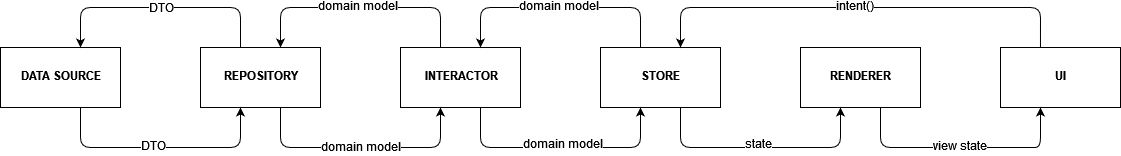

The diagram above was exported from draw.io. Its source (the exported page's mxGraphModel, read from the mxfile embedded in the PNG):
<mxGraphModel dx="1024" dy="461" grid="1" gridSize="10" guides="1" tooltips="1" connect="1" arrows="1" fold="1" page="1" pageScale="1" pageWidth="600" pageHeight="300" math="0" shadow="0">
  <root>
    <mxCell id="0" />
    <mxCell id="1" parent="0" />
    <mxCell id="75WqJon6w-ul-Slg683x-3" value="&lt;b&gt;DATA SOURCE&lt;br&gt;&lt;/b&gt;" style="rounded=0;whiteSpace=wrap;html=1;" vertex="1" parent="1">
      <mxGeometry x="40" y="120" width="120" height="60" as="geometry" />
    </mxCell>
    <mxCell id="75WqJon6w-ul-Slg683x-5" value="&lt;b&gt;INTERACTOR&lt;/b&gt;" style="rounded=0;whiteSpace=wrap;html=1;" vertex="1" parent="1">
      <mxGeometry x="440" y="120" width="120" height="60" as="geometry" />
    </mxCell>
    <mxCell id="75WqJon6w-ul-Slg683x-6" value="&lt;b&gt;STORE&lt;/b&gt;" style="rounded=0;whiteSpace=wrap;html=1;" vertex="1" parent="1">
      <mxGeometry x="640" y="120" width="120" height="60" as="geometry" />
    </mxCell>
    <mxCell id="75WqJon6w-ul-Slg683x-7" value="&lt;b&gt;RENDERER&lt;/b&gt;" style="rounded=0;whiteSpace=wrap;html=1;" vertex="1" parent="1">
      <mxGeometry x="840" y="120" width="120" height="60" as="geometry" />
    </mxCell>
    <mxCell id="75WqJon6w-ul-Slg683x-8" value="&lt;b&gt;UI&lt;/b&gt;" style="rounded=0;whiteSpace=wrap;html=1;" vertex="1" parent="1">
      <mxGeometry x="1040" y="120" width="120" height="60" as="geometry" />
    </mxCell>
    <mxCell id="75WqJon6w-ul-Slg683x-23" value="" style="endArrow=classic;html=1;exitX=0.333;exitY=0;exitDx=0;exitDy=0;exitPerimeter=0;" edge="1" parent="1" source="75WqJon6w-ul-Slg683x-8">
      <mxGeometry width="50" height="50" relative="1" as="geometry">
        <mxPoint x="880" y="120" as="sourcePoint" />
        <mxPoint x="720" y="120" as="targetPoint" />
        <Array as="points">
          <mxPoint x="1080" y="80" />
          <mxPoint x="780" y="80" />
          <mxPoint x="720" y="80" />
        </Array>
      </mxGeometry>
    </mxCell>
    <mxCell id="75WqJon6w-ul-Slg683x-35" value="&lt;div&gt;intent()&lt;/div&gt;" style="text;html=1;resizable=0;points=[];align=center;verticalAlign=middle;labelBackgroundColor=#ffffff;" vertex="1" connectable="0" parent="75WqJon6w-ul-Slg683x-23">
      <mxGeometry x="0.0273" relative="1" as="geometry">
        <mxPoint as="offset" />
      </mxGeometry>
    </mxCell>
    <mxCell id="75WqJon6w-ul-Slg683x-24" value="" style="endArrow=classic;html=1;" edge="1" parent="1">
      <mxGeometry width="50" height="50" relative="1" as="geometry">
        <mxPoint x="680" y="120" as="sourcePoint" />
        <mxPoint x="520" y="120" as="targetPoint" />
        <Array as="points">
          <mxPoint x="680" y="80" />
          <mxPoint x="580" y="80" />
          <mxPoint x="520" y="80" />
        </Array>
      </mxGeometry>
    </mxCell>
    <mxCell id="75WqJon6w-ul-Slg683x-36" value="&lt;div&gt;domain model&lt;/div&gt;" style="text;html=1;resizable=0;points=[];align=center;verticalAlign=middle;labelBackgroundColor=#ffffff;" vertex="1" connectable="0" parent="75WqJon6w-ul-Slg683x-24">
      <mxGeometry x="0.0389" relative="1" as="geometry">
        <mxPoint as="offset" />
      </mxGeometry>
    </mxCell>
    <mxCell id="75WqJon6w-ul-Slg683x-25" value="" style="endArrow=classic;html=1;" edge="1" parent="1">
      <mxGeometry width="50" height="50" relative="1" as="geometry">
        <mxPoint x="480" y="120" as="sourcePoint" />
        <mxPoint x="320" y="120" as="targetPoint" />
        <Array as="points">
          <mxPoint x="480" y="80" />
          <mxPoint x="380" y="80" />
          <mxPoint x="320" y="80" />
        </Array>
      </mxGeometry>
    </mxCell>
    <mxCell id="75WqJon6w-ul-Slg683x-37" value="&lt;div&gt;domain model&lt;/div&gt;" style="text;html=1;resizable=0;points=[];align=center;verticalAlign=middle;labelBackgroundColor=#ffffff;" vertex="1" connectable="0" parent="75WqJon6w-ul-Slg683x-25">
      <mxGeometry x="0.0444" relative="1" as="geometry">
        <mxPoint as="offset" />
      </mxGeometry>
    </mxCell>
    <mxCell id="75WqJon6w-ul-Slg683x-28" value="" style="endArrow=classic;html=1;" edge="1" parent="1">
      <mxGeometry width="50" height="50" relative="1" as="geometry">
        <mxPoint x="320" y="180" as="sourcePoint" />
        <mxPoint x="480" y="180" as="targetPoint" />
        <Array as="points">
          <mxPoint x="320" y="220" />
          <mxPoint x="410" y="220" />
          <mxPoint x="480" y="220" />
        </Array>
      </mxGeometry>
    </mxCell>
    <mxCell id="75WqJon6w-ul-Slg683x-41" value="domain model" style="text;html=1;resizable=0;points=[];align=center;verticalAlign=middle;labelBackgroundColor=#ffffff;" vertex="1" connectable="0" parent="75WqJon6w-ul-Slg683x-28">
      <mxGeometry x="-0.0222" y="-1" relative="1" as="geometry">
        <mxPoint as="offset" />
      </mxGeometry>
    </mxCell>
    <mxCell id="75WqJon6w-ul-Slg683x-29" value="&lt;b&gt;REPOSITORY&lt;/b&gt;" style="rounded=0;whiteSpace=wrap;html=1;" vertex="1" parent="1">
      <mxGeometry x="240" y="120" width="120" height="60" as="geometry" />
    </mxCell>
    <mxCell id="75WqJon6w-ul-Slg683x-30" value="" style="endArrow=classic;html=1;" edge="1" parent="1">
      <mxGeometry width="50" height="50" relative="1" as="geometry">
        <mxPoint x="280" y="120" as="sourcePoint" />
        <mxPoint x="120" y="120" as="targetPoint" />
        <Array as="points">
          <mxPoint x="280" y="80" />
          <mxPoint x="180" y="80" />
          <mxPoint x="120" y="80" />
        </Array>
      </mxGeometry>
    </mxCell>
    <mxCell id="75WqJon6w-ul-Slg683x-39" value="&lt;div&gt;DTO&lt;/div&gt;" style="text;html=1;resizable=0;points=[];align=center;verticalAlign=middle;labelBackgroundColor=#ffffff;" vertex="1" connectable="0" parent="75WqJon6w-ul-Slg683x-30">
      <mxGeometry x="-0.0167" y="2" relative="1" as="geometry">
        <mxPoint as="offset" />
      </mxGeometry>
    </mxCell>
    <mxCell id="75WqJon6w-ul-Slg683x-31" value="" style="endArrow=classic;html=1;" edge="1" parent="1">
      <mxGeometry width="50" height="50" relative="1" as="geometry">
        <mxPoint x="120" y="180" as="sourcePoint" />
        <mxPoint x="280" y="180" as="targetPoint" />
        <Array as="points">
          <mxPoint x="120" y="220" />
          <mxPoint x="210" y="220" />
          <mxPoint x="280" y="220" />
        </Array>
      </mxGeometry>
    </mxCell>
    <mxCell id="75WqJon6w-ul-Slg683x-40" value="&lt;div&gt;DTO&lt;/div&gt;" style="text;html=1;resizable=0;points=[];align=center;verticalAlign=middle;labelBackgroundColor=#ffffff;" vertex="1" connectable="0" parent="75WqJon6w-ul-Slg683x-31">
      <mxGeometry x="-0.05" relative="1" as="geometry">
        <mxPoint as="offset" />
      </mxGeometry>
    </mxCell>
    <mxCell id="75WqJon6w-ul-Slg683x-32" value="" style="endArrow=classic;html=1;" edge="1" parent="1">
      <mxGeometry width="50" height="50" relative="1" as="geometry">
        <mxPoint x="520" y="180" as="sourcePoint" />
        <mxPoint x="680" y="180" as="targetPoint" />
        <Array as="points">
          <mxPoint x="520" y="220" />
          <mxPoint x="610" y="220" />
          <mxPoint x="680" y="220" />
        </Array>
      </mxGeometry>
    </mxCell>
    <mxCell id="75WqJon6w-ul-Slg683x-42" value="domain model" style="text;html=1;resizable=0;points=[];align=center;verticalAlign=middle;labelBackgroundColor=#ffffff;" vertex="1" connectable="0" parent="75WqJon6w-ul-Slg683x-32">
      <mxGeometry y="2" relative="1" as="geometry">
        <mxPoint as="offset" />
      </mxGeometry>
    </mxCell>
    <mxCell id="75WqJon6w-ul-Slg683x-33" value="" style="endArrow=classic;html=1;" edge="1" parent="1">
      <mxGeometry width="50" height="50" relative="1" as="geometry">
        <mxPoint x="720" y="180" as="sourcePoint" />
        <mxPoint x="880" y="180" as="targetPoint" />
        <Array as="points">
          <mxPoint x="720" y="220" />
          <mxPoint x="810" y="220" />
          <mxPoint x="880" y="220" />
        </Array>
      </mxGeometry>
    </mxCell>
    <mxCell id="75WqJon6w-ul-Slg683x-43" value="&lt;div&gt;state&lt;/div&gt;" style="text;html=1;resizable=0;points=[];align=center;verticalAlign=middle;labelBackgroundColor=#ffffff;" vertex="1" connectable="0" parent="75WqJon6w-ul-Slg683x-33">
      <mxGeometry x="-0.0222" y="2" relative="1" as="geometry">
        <mxPoint as="offset" />
      </mxGeometry>
    </mxCell>
    <mxCell id="75WqJon6w-ul-Slg683x-34" value="" style="endArrow=classic;html=1;" edge="1" parent="1">
      <mxGeometry width="50" height="50" relative="1" as="geometry">
        <mxPoint x="920" y="180" as="sourcePoint" />
        <mxPoint x="1080" y="180" as="targetPoint" />
        <Array as="points">
          <mxPoint x="920" y="220" />
          <mxPoint x="1010" y="220" />
          <mxPoint x="1040" y="220" />
          <mxPoint x="1060" y="220" />
          <mxPoint x="1080" y="220" />
        </Array>
      </mxGeometry>
    </mxCell>
    <mxCell id="75WqJon6w-ul-Slg683x-44" value="&lt;div&gt;view state&lt;/div&gt;" style="text;html=1;resizable=0;points=[];align=center;verticalAlign=middle;labelBackgroundColor=#ffffff;" vertex="1" connectable="0" parent="75WqJon6w-ul-Slg683x-34">
      <mxGeometry x="-0.0111" relative="1" as="geometry">
        <mxPoint as="offset" />
      </mxGeometry>
    </mxCell>
  </root>
</mxGraphModel>